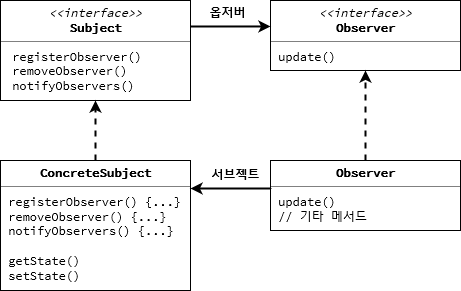

The diagram above was exported from draw.io. Its source (the exported page's mxGraphModel, read from the mxfile embedded in the PNG):
<mxGraphModel dx="870" dy="623" grid="1" gridSize="10" guides="1" tooltips="1" connect="1" arrows="1" fold="1" page="1" pageScale="1" pageWidth="827" pageHeight="1169" math="0" shadow="0" extFonts="Source Code Pro^https://fonts.googleapis.com/css?family=Source+Code+Pro">
  <root>
    <mxCell id="HZlCh5zBkH1_ChpZssvI-0" />
    <mxCell id="HZlCh5zBkH1_ChpZssvI-1" parent="HZlCh5zBkH1_ChpZssvI-0" />
    <mxCell id="HZlCh5zBkH1_ChpZssvI-6" value="&lt;p style=&quot;margin: 0px ; margin-top: 4px ; text-align: center&quot;&gt;&lt;font face=&quot;Source Code Pro&quot;&gt;&lt;i&gt;&amp;lt;&amp;lt;interface&amp;gt;&amp;gt;&lt;/i&gt;&lt;br&gt;&lt;b&gt;Subject&lt;/b&gt;&lt;br&gt;&lt;/font&gt;&lt;/p&gt;&lt;hr size=&quot;1&quot;&gt;&lt;p style=&quot;margin: 0px ; margin-left: 4px&quot;&gt;&lt;font face=&quot;Source Code Pro&quot;&gt;&amp;nbsp;registerObserver()&lt;/font&gt;&lt;/p&gt;&lt;p style=&quot;margin: 0px ; margin-left: 4px&quot;&gt;&lt;font face=&quot;Source Code Pro&quot;&gt;&amp;nbsp;removeObserver()&lt;br&gt;&lt;/font&gt;&lt;/p&gt;&lt;p style=&quot;margin: 0px ; margin-left: 4px&quot;&gt;&lt;font face=&quot;Source Code Pro&quot;&gt;&amp;nbsp;notifyObservers()&lt;br&gt;&lt;/font&gt;&lt;/p&gt;&lt;p style=&quot;margin: 0px ; margin-left: 4px&quot;&gt;&lt;font face=&quot;Source Code Pro&quot;&gt;&lt;br&gt;&lt;/font&gt;&lt;/p&gt;" style="verticalAlign=top;align=left;overflow=fill;fontSize=12;fontFamily=Helvetica;html=1;" vertex="1" parent="HZlCh5zBkH1_ChpZssvI-1">
      <mxGeometry x="170" y="240" width="190" height="100" as="geometry" />
    </mxCell>
    <mxCell id="HZlCh5zBkH1_ChpZssvI-8" value="&lt;p style=&quot;margin: 0px ; margin-top: 4px ; text-align: center&quot;&gt;&lt;font face=&quot;Source Code Pro&quot;&gt;&lt;i&gt;&amp;lt;&amp;lt;interface&amp;gt;&amp;gt;&lt;/i&gt;&lt;br&gt;&lt;b&gt;Observer&lt;/b&gt;&lt;br&gt;&lt;/font&gt;&lt;/p&gt;&lt;hr size=&quot;1&quot;&gt;&lt;font face=&quot;Source Code Pro&quot;&gt;&amp;nbsp;update()&lt;/font&gt;&lt;br&gt;&lt;p style=&quot;margin: 0px ; margin-left: 4px&quot;&gt;&lt;font face=&quot;Source Code Pro&quot;&gt;&lt;br&gt;&lt;/font&gt;&lt;/p&gt;" style="verticalAlign=top;align=left;overflow=fill;fontSize=12;fontFamily=Helvetica;html=1;" vertex="1" parent="HZlCh5zBkH1_ChpZssvI-1">
      <mxGeometry x="440" y="240" width="190" height="70" as="geometry" />
    </mxCell>
    <mxCell id="HZlCh5zBkH1_ChpZssvI-13" value="&lt;p style=&quot;margin: 0px ; margin-top: 4px ; text-align: center&quot;&gt;&lt;font face=&quot;Source Code Pro&quot;&gt;&lt;b&gt;Observer&lt;/b&gt;&lt;br&gt;&lt;/font&gt;&lt;/p&gt;&lt;hr size=&quot;1&quot;&gt;&lt;div&gt;&lt;font face=&quot;Source Code Pro&quot;&gt;&amp;nbsp;update()&lt;/font&gt;&lt;/div&gt;&lt;div&gt;&lt;font face=&quot;Source Code Pro&quot;&gt;&amp;nbsp;// 기타 메서드&lt;br&gt;&lt;/font&gt;&lt;/div&gt;&lt;p style=&quot;margin: 0px ; margin-left: 4px&quot;&gt;&lt;font face=&quot;Source Code Pro&quot;&gt;&lt;br&gt;&lt;/font&gt;&lt;/p&gt;" style="verticalAlign=top;align=left;overflow=fill;fontSize=12;fontFamily=Helvetica;html=1;" vertex="1" parent="HZlCh5zBkH1_ChpZssvI-1">
      <mxGeometry x="440" y="400" width="190" height="70" as="geometry" />
    </mxCell>
    <mxCell id="HZlCh5zBkH1_ChpZssvI-14" value="&lt;p style=&quot;margin: 0px ; margin-top: 4px ; text-align: center&quot;&gt;&lt;font face=&quot;Source Code Pro&quot;&gt;&lt;b&gt;ConcreteSubject&lt;/b&gt;&lt;br&gt;&lt;/font&gt;&lt;/p&gt;&lt;hr size=&quot;1&quot;&gt;&lt;div&gt;&lt;font face=&quot;Source Code Pro&quot;&gt;&amp;nbsp;registerObserver() {...}&lt;/font&gt;&lt;font face=&quot;Source Code Pro&quot;&gt;&lt;br&gt;&lt;/font&gt;&lt;/div&gt;&lt;div&gt;&lt;font face=&quot;Source Code Pro&quot;&gt;&amp;nbsp;removeObserver()&lt;/font&gt;&lt;font face=&quot;Source Code Pro&quot;&gt; {...}&lt;br&gt;&lt;/font&gt;&lt;/div&gt;&lt;div&gt;&lt;font face=&quot;Source Code Pro&quot;&gt;&amp;nbsp;notifyObservers() {...}&lt;br&gt;&lt;/font&gt;&lt;/div&gt;&lt;div&gt;&lt;font face=&quot;Source Code Pro&quot;&gt;&lt;br&gt;&lt;/font&gt;&lt;/div&gt;&lt;div&gt;&lt;font face=&quot;Source Code Pro&quot;&gt;&amp;nbsp;getState()&lt;/font&gt;&lt;/div&gt;&lt;div&gt;&lt;font face=&quot;Source Code Pro&quot;&gt;&amp;nbsp;setState()&lt;br&gt;&lt;/font&gt;&lt;/div&gt;&lt;p style=&quot;margin: 0px ; margin-left: 4px&quot;&gt;&lt;font face=&quot;Source Code Pro&quot;&gt;&lt;br&gt;&lt;/font&gt;&lt;/p&gt;" style="verticalAlign=top;align=left;overflow=fill;fontSize=12;fontFamily=Helvetica;html=1;" vertex="1" parent="HZlCh5zBkH1_ChpZssvI-1">
      <mxGeometry x="170" y="400" width="190" height="130" as="geometry" />
    </mxCell>
    <mxCell id="HZlCh5zBkH1_ChpZssvI-15" value="" style="endArrow=classic;html=1;entryX=0.5;entryY=1;entryDx=0;entryDy=0;exitX=0.5;exitY=0;exitDx=0;exitDy=0;strokeWidth=2;dashed=1;" edge="1" parent="HZlCh5zBkH1_ChpZssvI-1" source="HZlCh5zBkH1_ChpZssvI-14" target="HZlCh5zBkH1_ChpZssvI-6">
      <mxGeometry width="50" height="50" relative="1" as="geometry">
        <mxPoint x="170" y="600" as="sourcePoint" />
        <mxPoint x="220" y="550" as="targetPoint" />
      </mxGeometry>
    </mxCell>
    <mxCell id="HZlCh5zBkH1_ChpZssvI-16" value="" style="endArrow=classic;html=1;entryX=0;entryY=0.371;entryDx=0;entryDy=0;strokeWidth=2;entryPerimeter=0;strokeColor=#000000;" edge="1" parent="HZlCh5zBkH1_ChpZssvI-1" target="HZlCh5zBkH1_ChpZssvI-8">
      <mxGeometry width="50" height="50" relative="1" as="geometry">
        <mxPoint x="360" y="266" as="sourcePoint" />
        <mxPoint x="275" y="350" as="targetPoint" />
      </mxGeometry>
    </mxCell>
    <mxCell id="HZlCh5zBkH1_ChpZssvI-18" value="" style="endArrow=classic;html=1;entryX=0.5;entryY=1;entryDx=0;entryDy=0;exitX=0.5;exitY=0;exitDx=0;exitDy=0;strokeWidth=2;dashed=1;" edge="1" parent="HZlCh5zBkH1_ChpZssvI-1" source="HZlCh5zBkH1_ChpZssvI-13" target="HZlCh5zBkH1_ChpZssvI-8">
      <mxGeometry width="50" height="50" relative="1" as="geometry">
        <mxPoint x="275" y="410" as="sourcePoint" />
        <mxPoint x="275" y="350" as="targetPoint" />
      </mxGeometry>
    </mxCell>
    <mxCell id="HZlCh5zBkH1_ChpZssvI-19" value="" style="endArrow=classic;html=1;strokeWidth=2;strokeColor=#000000;exitX=0.005;exitY=0.4;exitDx=0;exitDy=0;exitPerimeter=0;" edge="1" parent="HZlCh5zBkH1_ChpZssvI-1" source="HZlCh5zBkH1_ChpZssvI-13">
      <mxGeometry width="50" height="50" relative="1" as="geometry">
        <mxPoint x="440" y="437" as="sourcePoint" />
        <mxPoint x="360" y="428" as="targetPoint" />
      </mxGeometry>
    </mxCell>
    <mxCell id="HZlCh5zBkH1_ChpZssvI-20" value="&lt;b&gt;옵저버&lt;br&gt;&lt;/b&gt;" style="text;html=1;strokeColor=none;fillColor=none;align=center;verticalAlign=middle;whiteSpace=wrap;rounded=0;" vertex="1" parent="HZlCh5zBkH1_ChpZssvI-1">
      <mxGeometry x="377" y="244" width="40" height="20" as="geometry" />
    </mxCell>
    <mxCell id="HZlCh5zBkH1_ChpZssvI-21" value="&lt;b&gt;서브젝트&lt;br&gt;&lt;/b&gt;" style="text;html=1;strokeColor=none;fillColor=none;align=center;verticalAlign=middle;whiteSpace=wrap;rounded=0;" vertex="1" parent="HZlCh5zBkH1_ChpZssvI-1">
      <mxGeometry x="373" y="406" width="63" height="20" as="geometry" />
    </mxCell>
  </root>
</mxGraphModel>